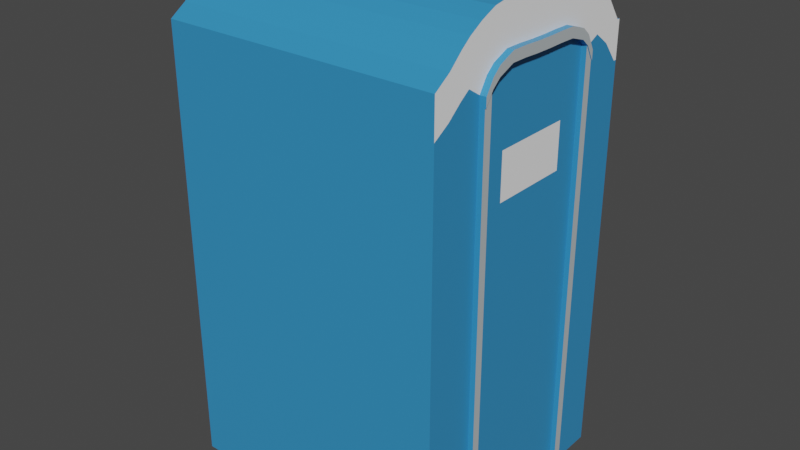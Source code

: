 # Source: PortaPotty.blend  (saved by Blender 2.82.7; exported with 4.5.12 LTS)
import bpy
from mathutils import Matrix  # noqa: F401  (used for matrix-valued properties, if any)

bpy.ops.wm.read_factory_settings(use_empty=True)
scene = bpy.context.scene
scene.name = 'Scene'

# ---- collections
col_collection = bpy.data.collections.new('Collection'); scene.collection.children.link(col_collection)

# ---- materials (node trees are filled in below, after node groups)
mat_portapottyblue = bpy.data.materials.new('PortaPottyBlue')
mat_portapottyblue.alpha_threshold = 0.0
mat_portapottyblue.use_transparent_shadow = False
mat_portapottyblue.line_color = (0.0, 0.0, 0.0, 1.0)
mat_white = bpy.data.materials.new('White')
mat_white.use_transparent_shadow = False
mat_portapottyoutline = bpy.data.materials.new('PortaPottyOutline')
mat_portapottyoutline.use_transparent_shadow = False

# ---- material node trees
mat_portapottyblue.use_nodes = True; mat_portapottyblue.node_tree.nodes.clear()
_N = mat_portapottyblue.node_tree.nodes; _L = mat_portapottyblue.node_tree.links
n0 = _N.new('ShaderNodeOutputMaterial'); n0.name = 'Material Output'; n0.location = (300, 300)
n1 = _N.new('ShaderNodeBsdfPrincipled'); n1.name = 'Principled BSDF'; n1.location = (10, 300)
n1.distribution = 'GGX'
n1.subsurface_method = 'BURLEY'
n1.inputs[0].default_value = (0.0356, 0.2705, 0.5776, 1.0)
n1.inputs[2].default_value = 0.4
n1.inputs[3].default_value = 1.45
n1.inputs[27].default_value = (0.0, 0.0, 0.0, 1.0)
n1.inputs[28].default_value = 1.0
_L.new(n1.outputs[0], n0.inputs[0])
n0.is_active_output = True
mat_white.use_nodes = True; mat_white.node_tree.nodes.clear()
_N = mat_white.node_tree.nodes; _L = mat_white.node_tree.links
n0 = _N.new('ShaderNodeOutputMaterial'); n0.name = 'Material Output'; n0.location = (300, 300)
n1 = _N.new('ShaderNodeBsdfPrincipled'); n1.name = 'Principled BSDF'; n1.location = (10, 300)
n1.distribution = 'GGX'
n1.subsurface_method = 'BURLEY'
n1.inputs[0].default_value = (1.0, 1.0, 1.0, 1.0)
n1.inputs[3].default_value = 1.45
n1.inputs[27].default_value = (0.0, 0.0, 0.0, 1.0)
n1.inputs[28].default_value = 1.0
_L.new(n1.outputs[0], n0.inputs[0])
n0.is_active_output = True
mat_portapottyoutline.use_nodes = True; mat_portapottyoutline.node_tree.nodes.clear()
_N = mat_portapottyoutline.node_tree.nodes; _L = mat_portapottyoutline.node_tree.links
n0 = _N.new('ShaderNodeOutputMaterial'); n0.name = 'Material Output'; n0.location = (300, 300)
n1 = _N.new('ShaderNodeBsdfPrincipled'); n1.name = 'Principled BSDF'; n1.location = (10, 300)
n1.distribution = 'GGX'
n1.subsurface_method = 'BURLEY'
n1.inputs[0].default_value = (0.4851, 0.5333, 0.552, 1.0)
n1.inputs[3].default_value = 1.45
n1.inputs[27].default_value = (0.0, 0.0, 0.0, 1.0)
n1.inputs[28].default_value = 1.0
_L.new(n1.outputs[0], n0.inputs[0])
n0.is_active_output = True

# ---- world
world_world = bpy.data.worlds.new('World'); scene.world = world_world
world_world.use_nodes = True; world_world.node_tree.nodes.clear()
_N = world_world.node_tree.nodes; _L = world_world.node_tree.links
n0 = _N.new('ShaderNodeOutputWorld'); n0.name = 'World Output'; n0.location = (300, 300)
n1 = _N.new('ShaderNodeBackground'); n1.name = 'Background'; n1.location = (10, 300)
n1.inputs[0].default_value = (0.05088, 0.05088, 0.05088, 1.0)
_L.new(n1.outputs[0], n0.inputs[0])
n0.is_active_output = True
world_world.color = (0.05088, 0.05088, 0.05088)
world_world.use_sun_shadow = False
world_world.sun_shadow_jitter_overblur = 0.0

# ---- meshes
me_cube = bpy.data.meshes.new('Cube')
me_cube.from_pydata([(1.0, 0.8997, 0.8057), (1.0, 0.8997, -1.05), (1.0, -0.9081, 0.8239), (1.0, -0.9081, -1.05), (-1.0, 0.8997, 0.8057), (-1.0, 0.8997, -1.05), (-1.0, -0.9081, 0.8239), (-1.0, -0.9081, -1.05), (-1.0, 0.8778, -1.05), (-1.0, 0.7647, -1.05), (-1.0, 0.6471, -1.05), (-1.0, 0.5294, -1.05), (-1.0, 0.4118, -1.05), (-1.0, 0.2941, -1.05), (-1.0, 0.1765, -1.05), (-1.0, 0.05882, -1.05), (-1.0, -0.05882, -1.05), (-1.0, -0.1765, -1.05), (-1.0, -0.2941, -1.05), (-1.0, -0.4118, -1.05), (-1.0, -0.5225, -1.05), (-1.0, -0.6086, -1.05), (-1.0, -0.6901, -1.05), (-1.0, -0.7905, -1.05), (1.0, 0.8778, 0.8054), (1.0, 0.7647, 0.8948), (1.0, 0.6471, 0.9489), (1.0, 0.5294, 0.9998), (1.0, 0.4118, 1.023), (1.0, 0.2941, 1.035), (1.0, 0.1765, 1.045), (1.0, 0.05882, 1.049), (1.0, -0.05882, 1.049), (1.0, -0.1765, 1.045), (1.0, -0.2941, 1.035), (1.0, -0.4118, 1.023), (1.0, -0.5294, 0.9919), (1.0, -0.6245, 0.958), (1.0, -0.693, 0.9256), (1.0, -0.7905, 0.8712), (-1.0, -0.7905, 0.8712), (-1.0, -0.693, 0.9256), (-1.0, -0.6245, 0.958), (-1.0, -0.5294, 0.9919), (-1.0, -0.4118, 1.023), (-1.0, -0.2941, 1.035), (-1.0, -0.1765, 1.045), (-1.0, -0.05882, 1.049), (-1.0, 0.05882, 1.049), (-1.0, 0.1765, 1.045), (-1.0, 0.2941, 1.035), (-1.0, 0.4118, 1.023), (-1.0, 0.5294, 0.9998), (-1.0, 0.6471, 0.9489), (-1.0, 0.7647, 0.8948), (-1.0, 0.8778, 0.8054), (1.0, -0.7905, -1.05), (1.0, -0.6901, -1.05), (1.0, -0.6086, -1.05), (1.0, -0.5225, -1.05), (1.0, -0.4118, -1.05), (1.0, -0.2941, -1.05), (1.0, -0.1765, -1.05), (1.0, -0.05882, -1.05), (1.0, 0.05882, -1.05), (1.0, 0.1765, -1.05), (1.0, 0.2941, -1.05), (1.0, 0.4118, -1.05), (1.0, 0.5294, -1.05), (1.0, 0.6471, -1.05), (1.0, 0.7647, -1.05), (1.0, 0.8778, -1.05), (1.0, 0.8997, 0.652), (-1.0, -0.9081, 0.6686), (1.0, -0.9081, 0.6686), (-1.0, 0.8997, 0.652), (1.0, 0.8778, 0.6517), (1.0, 0.7647, 0.7336), (1.0, 0.6471, 0.7832), (1.0, 0.5294, 0.7504), (1.0, 0.4118, 0.8433), (1.0, 0.2941, 0.866), (1.0, 0.1765, 0.8673), (1.0, 0.05882, 0.8667), (1.0, -0.05882, 0.8679), (1.0, -0.1765, 0.8712), (1.0, -0.2941, 0.8716), (1.0, -0.4118, 0.8425), (1.0, -0.5288, 0.7567), (1.0, -0.6232, 0.7916), (1.0, -0.6928, 0.7619), (1.0, -0.7905, 0.712), (-1.0, 0.8778, 0.6517), (1.0, 0.8997, -1.016), (1.0, -0.9081, -1.016), (-1.0, 0.8997, -1.016), (1.0, 0.8778, -1.016), (1.0, 0.7647, -1.014), (1.0, 0.6471, -1.014), (1.0, 0.5294, -1.013), (1.0, -0.5226, -1.013), (1.0, -0.6089, -1.013), (1.0, -0.6902, -1.014), (1.0, -0.7905, -1.015), (-1.0, 0.8778, -1.016), (-1.0, -0.9081, -1.016), (-1.0, 0.4706, -1.05), (1.0, 0.4706, 1.011), (-1.0, 0.4706, 1.011), (1.0, 0.4706, -1.05), (1.0, 0.4706, 0.8137), (1.0, 0.4706, -1.012), (-1.0, -0.4671, -1.05), (1.0, -0.4706, 1.008), (-1.0, -0.4706, 1.008), (1.0, -0.4671, -1.05), (1.0, -0.4703, 0.8119), (1.0, -0.4672, -1.012), (-1.0, -0.9081, 0.6314), (1.0, 0.8997, 0.6151), (1.0, -0.9081, 0.6314), (-1.0, 0.8997, 0.6151), (1.0, 0.5294, 0.7114), (1.0, 0.4118, 0.8023), (1.0, 0.2941, 0.8245), (1.0, 0.1765, 0.8258), (1.0, 0.05882, 0.8252), (1.0, -0.05882, 0.8263), (1.0, -0.1765, 0.8296), (1.0, -0.2941, 0.8299), (1.0, -0.4118, 0.8015), (1.0, -0.5287, 0.7176), (-1.0, 0.8778, 0.6148), (1.0, 0.4706, 0.7733), (1.0, -0.4702, 0.7716), (1.045, -0.4703, 0.8119), (1.045, -0.5288, 0.7567), (1.045, -0.2941, 0.8716), (1.045, -0.4118, 0.8425), (1.045, -0.1765, 0.8712), (1.045, -0.05882, 0.8679), (1.045, 0.05882, 0.8667), (1.045, 0.1765, 0.8673), (1.045, 0.2941, 0.866), (1.045, 0.4118, 0.8433), (1.045, 0.4706, 0.8137), (1.045, 0.5294, 0.7504), (1.045, 0.5294, 0.7114), (1.045, 0.4118, 0.8023), (1.045, 0.2941, 0.8245), (1.045, 0.1765, 0.8258), (1.045, 0.05882, 0.8252), (1.045, -0.05882, 0.8263), (1.045, -0.1765, 0.8296), (1.045, -0.2941, 0.8299), (1.045, -0.4118, 0.8015), (1.045, -0.5287, 0.7176), (1.045, 0.4706, 0.7733), (1.045, -0.4702, 0.7716), (1.038, 0.5294, 0.7114), (1.038, 0.5294, -1.013), (1.038, -0.5287, 0.7176), (1.038, -0.5226, -1.013), (1.038, -0.4672, -1.012), (1.038, 0.4706, -1.012), (1.038, 0.4706, 0.7733), (1.038, -0.4702, 0.7716), (1.0, 0.1765, 0.5264), (1.0, 0.1765, 0.3356), (1.0, -0.1765, 0.5264), (1.0, -0.1765, 0.3356), (1.0, 0.2941, 0.5264), (1.0, 0.2941, 0.3356), (1.0, -0.05882, 0.5264), (1.0, -0.05882, 0.3356), (1.0, 0.05882, 0.5264), (1.0, 0.05882, 0.3356), (1.0, -0.2941, 0.5264), (1.0, -0.2941, 0.3356)], [], [(39, 40, 6, 2), (94, 120, 74, 2, 6, 73, 118, 105, 7, 3), (92, 55, 4, 75), (66, 65, 64, 63, 62, 61, 60, 115, 59, 58, 57, 56, 3, 7, 23, 22, 21, 20, 112, 19, 18, 17, 16, 15, 14, 13, 12, 106, 11, 10, 9, 8, 5, 1, 71, 70, 69, 68, 109, 67), (0, 4, 55, 24), (24, 55, 54, 25), (50, 49, 30, 29, 28, 51), (45, 44, 35, 34, 33, 46), (48, 47, 46, 33, 32, 31, 30, 49), (41, 40, 39, 38, 37, 42), (53, 52, 27, 26, 25, 54), (27, 52, 108, 51, 28, 107), (35, 44, 114, 43, 42, 37, 36, 113), (100, 131, 88, 89, 90, 91, 74, 120, 94, 103, 102, 101), (83, 84, 140, 141), (88, 131, 156, 136), (124, 123, 148, 149), (131, 134, 158, 156), (84, 85, 139, 140), (123, 133, 157, 148), (130, 129, 154, 155), (122, 79, 146, 147), (85, 86, 137, 139), (78, 79, 122, 99, 98, 97, 96, 93, 119, 72, 76, 77), (95, 121, 75, 4, 0, 72, 119, 93), (132, 92, 75, 121), (8, 104, 95, 5), (102, 103, 94, 3, 56, 57, 58, 59, 115, 60, 178, 177, 169, 128, 129, 130, 134, 117, 100, 101), (5, 95, 93, 1), (98, 99, 111, 133, 123, 124, 125, 126, 127, 128, 169, 173, 175, 167, 171, 172, 168, 176, 174, 170, 178, 60, 61, 62, 63, 64, 65, 66, 67, 109, 68, 69, 70, 71, 1, 93, 96, 97), (43, 114, 44, 45, 46, 47, 48, 49, 50, 51, 108, 52, 53, 54, 55, 92, 132, 104, 8, 9, 10, 11, 106, 12, 13, 14, 15, 16, 17, 18, 19, 112, 20, 21, 22, 23, 7, 105, 118, 73, 6, 40, 41, 42), (129, 128, 153, 154), (26, 27, 107, 28, 29, 30, 31, 32, 33, 34, 35, 113, 36, 37, 38, 39, 2, 74, 91, 90, 89, 88, 116, 87, 86, 85, 84, 83, 82, 81, 80, 110, 79, 78, 77, 76, 72, 0, 24, 25), (133, 122, 147, 157), (99, 122, 159, 160), (104, 132, 121, 95), (100, 117, 163, 162), (158, 135, 136, 156), (154, 137, 138, 155), (153, 139, 137, 154), (152, 140, 139, 153), (151, 141, 140, 152), (150, 142, 141, 151), (149, 143, 142, 150), (148, 144, 143, 149), (157, 145, 144, 148), (147, 146, 145, 157), (155, 138, 135, 158), (125, 124, 149, 150), (82, 83, 141, 142), (79, 110, 145, 146), (126, 125, 150, 151), (81, 82, 142, 143), (87, 116, 135, 138), (134, 130, 155, 158), (127, 126, 151, 152), (80, 81, 143, 144), (116, 88, 136, 135), (128, 127, 152, 153), (110, 80, 144, 145), (86, 87, 138, 137), (160, 159, 165, 164), (163, 166, 161, 162), (122, 133, 165, 159), (131, 100, 162, 161), (133, 111, 164, 165), (111, 99, 160, 164), (134, 131, 161, 166), (117, 134, 166, 163), (174, 176, 175, 173), (170, 174, 173, 169), (168, 172, 171, 167), (178, 170, 169, 177), (176, 168, 167, 175)])
me_cube.polygons.foreach_set('material_index', [0, 0, 0, 0, 0, 0, 0, 0, 0, 0, 0, 0, 0, 0, 0, 0, 0, 0, 0, 0, 0, 0, 0, 0, 0, 0, 0, 0, 0, 0, 0, 0, 1, 0, 0, 0, 0, 2, 2, 2, 2, 2, 2, 2, 2, 2, 2, 2, 0, 0, 0, 0, 0, 0, 0, 0, 0, 0, 0, 0, 0, 2, 2, 0, 0, 0, 0, 0, 0, 1, 1, 1, 1, 1])
_uv = me_cube.uv_layers.new(name='UVMap')
_uv.uv.foreach_set('vector', [0.625, 0.7353, 0.875, 0.7353, 0.875, 0.75, 0.625, 0.75, 0.3795, 0.75, 0.5993, 0.75, 0.6043, 0.75, 0.625, 0.75, 0.625, 1.0, 0.6043, 1.0, 0.5993, 1.0, 0.3795, 1.0, 0.375, 1.0, 0.375, 0.75, 0.6043, 0.2353, 0.625, 0.2353, 0.625, 0.25, 0.6043, 0.25, 0.375, 0.5882, 0.375, 0.6029, 0.375, 0.6176, 0.375, 0.6324, 0.375, 0.6471, 0.375, 0.6618, 0.375, 0.6765, 0.375, 0.6838, 0.375, 0.6912, 0.375, 0.7059, 0.375, 0.7206, 0.375, 0.7353, 0.375, 0.75, 0.125, 0.75, 0.125, 0.7353, 0.125, 0.7206, 0.125, 0.7059, 0.125, 0.6912, 0.125, 0.6838, 0.125, 0.6765, 0.125, 0.6618, 0.125, 0.6471, 0.125, 0.6324, 0.125, 0.6176, 0.125, 0.6029, 0.125, 0.5882, 0.125, 0.5735, 0.125, 0.5662, 0.125, 0.5588, 0.125, 0.5441, 0.125, 0.5294, 0.125, 0.5147, 0.125, 0.5, 0.375, 0.5, 0.375, 0.5147, 0.375, 0.5294, 0.375, 0.5441, 0.375, 0.5588, 0.375, 0.5662, 0.375, 0.5735, 0.625, 0.5, 0.875, 0.5, 0.875, 0.5147, 0.625, 0.5147, 0.625, 0.5147, 0.875, 0.5147, 0.875, 0.5294, 0.625, 0.5294, 0.875, 0.5882, 0.875, 0.6029, 0.625, 0.6029, 0.625, 0.5882, 0.625, 0.5735, 0.875, 0.5735, 0.875, 0.6618, 0.875, 0.6765, 0.625, 0.6765, 0.625, 0.6618, 0.625, 0.6471, 0.875, 0.6471, 0.875, 0.6176, 0.875, 0.6324, 0.875, 0.6471, 0.625, 0.6471, 0.625, 0.6324, 0.625, 0.6176, 0.625, 0.6029, 0.875, 0.6029, 0.875, 0.7206, 0.875, 0.7353, 0.625, 0.7353, 0.625, 0.7206, 0.625, 0.7059, 0.875, 0.7059, 0.875, 0.5441, 0.875, 0.5588, 0.625, 0.5588, 0.625, 0.5441, 0.625, 0.5294, 0.875, 0.5294, 0.625, 0.5588, 0.875, 0.5588, 0.875, 0.5662, 0.875, 0.5735, 0.625, 0.5735, 0.625, 0.5662, 0.625, 0.6765, 0.875, 0.6765, 0.875, 0.6838, 0.875, 0.6912, 0.875, 0.7059, 0.625, 0.7059, 0.625, 0.6912, 0.625, 0.6838, 0.3795, 0.6912, 0.5993, 0.6912, 0.6043, 0.6912, 0.6043, 0.7059, 0.6043, 0.7206, 0.6043, 0.7353, 0.6043, 0.75, 0.5993, 0.75, 0.3795, 0.75, 0.3795, 0.7353, 0.3795, 0.7206, 0.3795, 0.7059, 0.6043, 0.6176, 0.6043, 0.6324, 0.6043, 0.6324, 0.6043, 0.6176, 0.6043, 0.6912, 0.5993, 0.6912, 0.5993, 0.6912, 0.6043, 0.6912, 0.5993, 0.5882, 0.5993, 0.5735, 0.5993, 0.5735, 0.5993, 0.5882, 0.5993, 0.6912, 0.5993, 0.6838, 0.5993, 0.6838, 0.5993, 0.6912, 0.6043, 0.6324, 0.6043, 0.6471, 0.6043, 0.6471, 0.6043, 0.6324, 0.5993, 0.5735, 0.5993, 0.5662, 0.5993, 0.5662, 0.5993, 0.5735, 0.5993, 0.6765, 0.5993, 0.6618, 0.5993, 0.6618, 0.5993, 0.6765, 0.5993, 0.5588, 0.6043, 0.5588, 0.6043, 0.5588, 0.5993, 0.5588, 0.6043, 0.6471, 0.6043, 0.6618, 0.6043, 0.6618, 0.6043, 0.6471, 0.6043, 0.5441, 0.6043, 0.5588, 0.5993, 0.5588, 0.3795, 0.5588, 0.3795, 0.5441, 0.3795, 0.5294, 0.3795, 0.5147, 0.3795, 0.5, 0.5993, 0.5, 0.6043, 0.5, 0.6043, 0.5147, 0.6043, 0.5294, 0.3795, 0.25, 0.5993, 0.25, 0.6043, 0.25, 0.625, 0.25, 0.625, 0.5, 0.6043, 0.5, 0.5993, 0.5, 0.3795, 0.5, 0.5993, 0.2353, 0.6043, 0.2353, 0.6043, 0.25, 0.5993, 0.25, 0.375, 0.2353, 0.3795, 0.2353, 0.3795, 0.25, 0.375, 0.25, 0.3795, 0.7206, 0.3795, 0.7353, 0.3795, 0.75, 0.375, 0.75, 0.375, 0.7353, 0.375, 0.7206, 0.375, 0.7059, 0.375, 0.6912, 0.375, 0.6838, 0.375, 0.6765, 0.5403, 0.6618, 0.5631, 0.6618, 0.5631, 0.6471, 0.5993, 0.6471, 0.5993, 0.6618, 0.5993, 0.6765, 0.5993, 0.6838, 0.3795, 0.6838, 0.3795, 0.6912, 0.3795, 0.7059, 0.375, 0.25, 0.3795, 0.25, 0.3795, 0.5, 0.375, 0.5, 0.3795, 0.5441, 0.3795, 0.5588, 0.3795, 0.5662, 0.5993, 0.5662, 0.5993, 0.5735, 0.5993, 0.5882, 0.5993, 0.6029, 0.5993, 0.6176, 0.5993, 0.6324, 0.5993, 0.6471, 0.5631, 0.6471, 0.5635, 0.6324, 0.5636, 0.6176, 0.5635, 0.6029, 0.5636, 0.5882, 0.5408, 0.5882, 0.5407, 0.6029, 0.5407, 0.6176, 0.5406, 0.6324, 0.5404, 0.6471, 0.5403, 0.6618, 0.375, 0.6765, 0.375, 0.6618, 0.375, 0.6471, 0.375, 0.6324, 0.375, 0.6176, 0.375, 0.6029, 0.375, 0.5882, 0.375, 0.5735, 0.375, 0.5662, 0.375, 0.5588, 0.375, 0.5441, 0.375, 0.5294, 0.375, 0.5147, 0.375, 0.5, 0.3795, 0.5, 0.3795, 0.5147, 0.3795, 0.5294, 0.625, 0.05882, 0.625, 0.06618, 0.625, 0.07353, 0.625, 0.08824, 0.625, 0.1029, 0.625, 0.1176, 0.625, 0.1324, 0.625, 0.1471, 0.625, 0.1618, 0.625, 0.1765, 0.625, 0.1838, 0.625, 0.1912, 0.625, 0.2059, 0.625, 0.2206, 0.625, 0.2353, 0.6043, 0.2353, 0.5993, 0.2353, 0.3795, 0.2353, 0.375, 0.2353, 0.375, 0.2206, 0.375, 0.2059, 0.375, 0.1912, 0.375, 0.1838, 0.375, 0.1765, 0.375, 0.1618, 0.375, 0.1471, 0.375, 0.1324, 0.375, 0.1176, 0.375, 0.1029, 0.375, 0.08824, 0.375, 0.07353, 0.375, 0.06618, 0.375, 0.05882, 0.375, 0.04412, 0.375, 0.02941, 0.375, 0.01471, 0.375, 0.0, 0.3795, 0.0, 0.5993, 0.0, 0.6043, 0.0, 0.625, 0.0, 0.625, 0.01471, 0.625, 0.02941, 0.625, 0.04412, 0.5993, 0.6618, 0.5993, 0.6471, 0.5993, 0.6471, 0.5993, 0.6618, 0.625, 0.5441, 0.625, 0.5588, 0.625, 0.5662, 0.625, 0.5735, 0.625, 0.5882, 0.625, 0.6029, 0.625, 0.6176, 0.625, 0.6324, 0.625, 0.6471, 0.625, 0.6618, 0.625, 0.6765, 0.625, 0.6838, 0.625, 0.6912, 0.625, 0.7059, 0.625, 0.7206, 0.625, 0.7353, 0.625, 0.75, 0.6043, 0.75, 0.6043, 0.7353, 0.6043, 0.7206, 0.6043, 0.7059, 0.6043, 0.6912, 0.6043, 0.6838, 0.6043, 0.6765, 0.6043, 0.6618, 0.6043, 0.6471, 0.6043, 0.6324, 0.6043, 0.6176, 0.6043, 0.6029, 0.6043, 0.5882, 0.6043, 0.5735, 0.6043, 0.5662, 0.6043, 0.5588, 0.6043, 0.5441, 0.6043, 0.5294, 0.6043, 0.5147, 0.6043, 0.5, 0.625, 0.5, 0.625, 0.5147, 0.625, 0.5294, 0.5993, 0.5662, 0.5993, 0.5588, 0.5993, 0.5588, 0.5993, 0.5662, 0.3795, 0.5588, 0.5993, 0.5588, 0.5993, 0.5588, 0.3795, 0.5588, 0.3795, 0.2353, 0.5993, 0.2353, 0.5993, 0.25, 0.3795, 0.25, 0.3795, 0.6912, 0.3795, 0.6838, 0.3795, 0.6838, 0.3795, 0.6912, 0.5993, 0.6838, 0.6043, 0.6838, 0.6043, 0.6912, 0.5993, 0.6912, 0.5993, 0.6618, 0.6043, 0.6618, 0.6043, 0.6765, 0.5993, 0.6765, 0.5993, 0.6471, 0.6043, 0.6471, 0.6043, 0.6618, 0.5993, 0.6618, 0.5993, 0.6324, 0.6043, 0.6324, 0.6043, 0.6471, 0.5993, 0.6471, 0.5993, 0.6176, 0.6043, 0.6176, 0.6043, 0.6324, 0.5993, 0.6324, 0.5993, 0.6029, 0.6043, 0.6029, 0.6043, 0.6176, 0.5993, 0.6176, 0.5993, 0.5882, 0.6043, 0.5882, 0.6043, 0.6029, 0.5993, 0.6029, 0.5993, 0.5735, 0.6043, 0.5735, 0.6043, 0.5882, 0.5993, 0.5882, 0.5993, 0.5662, 0.6043, 0.5662, 0.6043, 0.5735, 0.5993, 0.5735, 0.5993, 0.5588, 0.6043, 0.5588, 0.6043, 0.5662, 0.5993, 0.5662, 0.5993, 0.6765, 0.6043, 0.6765, 0.6043, 0.6838, 0.5993, 0.6838, 0.5993, 0.6029, 0.5993, 0.5882, 0.5993, 0.5882, 0.5993, 0.6029, 0.6043, 0.6029, 0.6043, 0.6176, 0.6043, 0.6176, 0.6043, 0.6029, 0.6043, 0.5588, 0.6043, 0.5662, 0.6043, 0.5662, 0.6043, 0.5588, 0.5993, 0.6176, 0.5993, 0.6029, 0.5993, 0.6029, 0.5993, 0.6176, 0.6043, 0.5882, 0.6043, 0.6029, 0.6043, 0.6029, 0.6043, 0.5882, 0.6043, 0.6765, 0.6043, 0.6838, 0.6043, 0.6838, 0.6043, 0.6765, 0.5993, 0.6838, 0.5993, 0.6765, 0.5993, 0.6765, 0.5993, 0.6838, 0.5993, 0.6324, 0.5993, 0.6176, 0.5993, 0.6176, 0.5993, 0.6324, 0.6043, 0.5735, 0.6043, 0.5882, 0.6043, 0.5882, 0.6043, 0.5735, 0.6043, 0.6838, 0.6043, 0.6912, 0.6043, 0.6912, 0.6043, 0.6838, 0.5993, 0.6471, 0.5993, 0.6324, 0.5993, 0.6324, 0.5993, 0.6471, 0.6043, 0.5662, 0.6043, 0.5735, 0.6043, 0.5735, 0.6043, 0.5662, 0.6043, 0.6618, 0.6043, 0.6765, 0.6043, 0.6765, 0.6043, 0.6618, 0.3795, 0.5588, 0.5993, 0.5588, 0.5993, 0.5662, 0.3795, 0.5662, 0.3795, 0.6838, 0.5993, 0.6838, 0.5993, 0.6912, 0.3795, 0.6912, 0.5993, 0.5588, 0.5993, 0.5662, 0.5993, 0.5662, 0.5993, 0.5588, 0.5993, 0.6912, 0.3795, 0.6912, 0.3795, 0.6912, 0.5993, 0.6912, 0.5993, 0.5662, 0.3795, 0.5662, 0.3795, 0.5662, 0.5993, 0.5662, 0.3795, 0.5662, 0.3795, 0.5588, 0.3795, 0.5588, 0.3795, 0.5662, 0.5993, 0.6838, 0.5993, 0.6912, 0.5993, 0.6912, 0.5993, 0.6838, 0.3795, 0.6838, 0.5993, 0.6838, 0.5993, 0.6838, 0.3795, 0.6838, 0.5406, 0.6324, 0.5407, 0.6176, 0.5636, 0.6176, 0.5635, 0.6324, 0.5404, 0.6471, 0.5406, 0.6324, 0.5635, 0.6324, 0.5631, 0.6471, 0.5407, 0.6029, 0.5408, 0.5882, 0.5636, 0.5882, 0.5635, 0.6029, 0.5403, 0.6618, 0.5404, 0.6471, 0.5631, 0.6471, 0.5631, 0.6618, 0.5407, 0.6176, 0.5407, 0.6029, 0.5635, 0.6029, 0.5636, 0.6176])
me_cube.materials.append(mat_portapottyblue)
me_cube.materials.append(mat_white)
me_cube.materials.append(mat_portapottyoutline)
me_cube.use_remesh_preserve_volume = False
me_cube.use_remesh_preserve_attributes = False
me_cube.use_mirror_vertex_groups = False
me_cube.update()

# ---- objects
ob_cube = bpy.data.objects.new('Cube', me_cube)
ob_empty = bpy.data.objects.new('Empty', None)

# ---- transforms, parenting, visibility, modifiers, constraints
ob_cube.location = (0.0, 0.0, 0.0)
ob_cube.scale = (1.0, 1.0, 1.7)
ob_cube.lock_rotations_4d = False
ob_cube.empty_display_type = 'ARROWS'
ob_cube.lineart.crease_threshold = 0.0
ob_empty.location = (0.0, 0.0, 0.0)
ob_empty.rotation_euler = (1.571, -0.0, 1.571)
ob_empty.empty_display_type = 'IMAGE'
ob_empty.empty_display_size = 5.0
ob_empty.lineart.crease_threshold = 0.0

# ---- collection membership
col_collection.objects.link(ob_cube)
col_collection.objects.link(ob_empty)

# ---- scene / render settings (as saved in the file)
scene.frame_start = 1; scene.frame_end = 250; scene.frame_set(1)
scene.render.engine = 'BLENDER_EEVEE_NEXT'
scene.cycles.use_denoising = False
scene.cycles.samples = 128
scene.cycles.sampling_pattern = 'TABULATED_SOBOL'
scene.cycles.use_adaptive_sampling = False
scene.cycles.use_light_tree = False
scene.view_settings.view_transform = 'Filmic'
bpy.context.view_layer.update()

# ---- added for rendering (the .blend has no active camera and no usable light): camera, sun
cam_auto = bpy.data.cameras.new('AutoCamera')
cam_auto.lens = 50.0
cam_auto.sensor_width = 36.0
cam_auto.clip_end = 1000.0
ob_auto_camera = bpy.data.objects.new('AutoCamera', cam_auto)
scene.collection.objects.link(ob_auto_camera)
ob_auto_camera.location = (4.17864, -4.99143, 3.32384)
ob_auto_camera.rotation_euler = (1.09748, -7.21219e-08, 0.694738)
scene.camera = ob_auto_camera
light_auto_sun = bpy.data.lights.new('AutoSun', 'SUN')
light_auto_sun.energy = 3.0
light_auto_sun.angle = 0.0523599
ob_auto_sun = bpy.data.objects.new('AutoSun', light_auto_sun)
scene.collection.objects.link(ob_auto_sun)
ob_auto_sun.rotation_euler = (0.872665, 0.174533, 0.523599)
bpy.context.view_layer.update()
